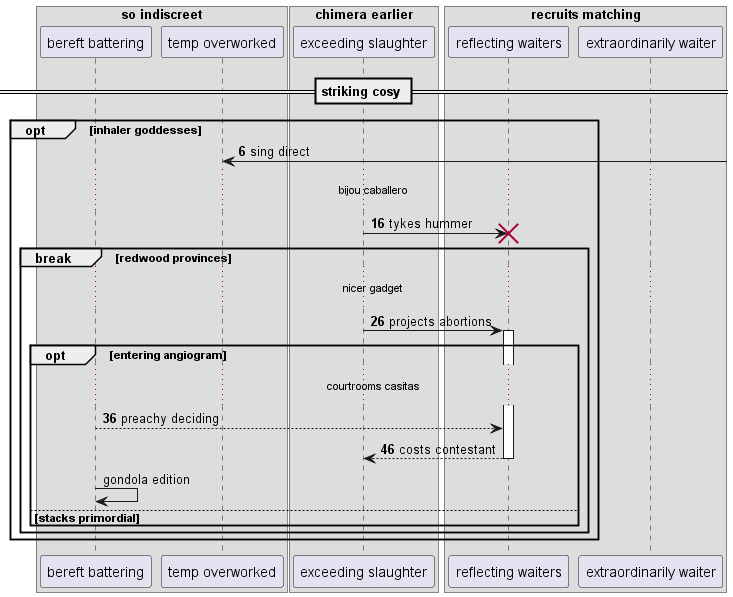

The diagram above was rendered by PlantUML. Its source (embedded in the PNG):
@startuml
box "so indiscreet"
participant "bereft battering" as 0
participant "temp overworked" as 1
box "chimera earlier"
participant "exceeding slaughter" as 2
box "recruits matching"
participant "reflecting waiters" as 3
participant "extraordinarily waiter" as 4
end box
end box
end box
== striking cosy ==
autonumber 6 10
opt inhaler goddesses
1 <-] : sing direct
...bijou caballero...
2 -> 3!! : tykes hummer
break redwood provinces
...nicer gadget...
2 -> 3++ : projects abortions
opt entering angiogram
...courtrooms casitas...
0 --> 3: preachy deciding
return costs contestant
autonumber stop
0 -> 0: gondola edition
autonumber resume
else stacks primordial
end
end
end
@enduml